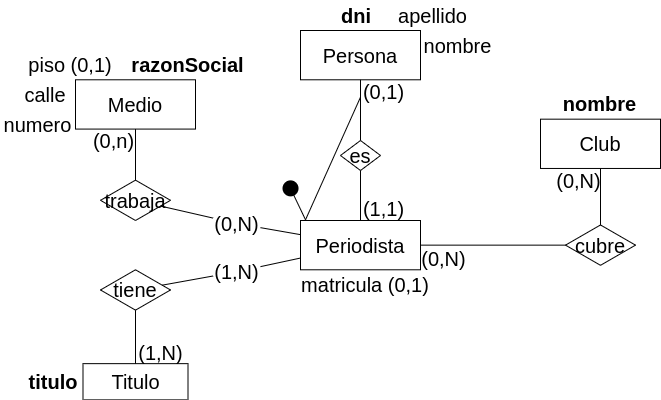

The diagram above was exported from draw.io. Its source (the exported page's mxGraphModel, read from the mxfile embedded in the PNG):
<mxGraphModel dx="1035" dy="658" grid="1" gridSize="10" guides="1" tooltips="1" connect="1" arrows="1" fold="1" page="1" pageScale="1" pageWidth="1169" pageHeight="827" math="0" shadow="0">
  <root>
    <mxCell id="0" />
    <mxCell id="1" parent="0" />
    <mxCell id="Xr8a9129WazT0yU7ShIo-1" value="&lt;font style=&quot;font-size: 20px;&quot;&gt;Persona&lt;/font&gt;" style="whiteSpace=wrap;html=1;align=center;fontSize=20;" vertex="1" parent="1">
      <mxGeometry x="519.9999999999999" y="90" width="120" height="49.29" as="geometry" />
    </mxCell>
    <mxCell id="Xr8a9129WazT0yU7ShIo-2" value="&lt;font style=&quot;font-size: 20px;&quot;&gt;Periodista&lt;/font&gt;" style="whiteSpace=wrap;html=1;align=center;fontSize=20;" vertex="1" parent="1">
      <mxGeometry x="519.9999999999999" y="280" width="120" height="49.29" as="geometry" />
    </mxCell>
    <mxCell id="Xr8a9129WazT0yU7ShIo-4" value="es" style="shape=rhombus;perimeter=rhombusPerimeter;whiteSpace=wrap;html=1;align=center;fontSize=20;" vertex="1" parent="1">
      <mxGeometry x="559.97" y="200" width="40.05" height="30" as="geometry" />
    </mxCell>
    <mxCell id="Xr8a9129WazT0yU7ShIo-6" value="" style="endArrow=none;html=1;rounded=0;fontSize=20;entryX=0.5;entryY=0;entryDx=0;entryDy=0;" edge="1" parent="1" source="Xr8a9129WazT0yU7ShIo-1" target="Xr8a9129WazT0yU7ShIo-4">
      <mxGeometry width="50" height="50" relative="1" as="geometry">
        <mxPoint x="330" y="120" as="sourcePoint" />
        <mxPoint x="330" y="234" as="targetPoint" />
      </mxGeometry>
    </mxCell>
    <mxCell id="Xr8a9129WazT0yU7ShIo-7" value="" style="endArrow=none;html=1;rounded=0;fontSize=20;exitX=0.5;exitY=1;exitDx=0;exitDy=0;" edge="1" parent="1" source="Xr8a9129WazT0yU7ShIo-4" target="Xr8a9129WazT0yU7ShIo-2">
      <mxGeometry width="50" height="50" relative="1" as="geometry">
        <mxPoint x="590" y="149" as="sourcePoint" />
        <mxPoint x="590" y="210" as="targetPoint" />
      </mxGeometry>
    </mxCell>
    <mxCell id="Xr8a9129WazT0yU7ShIo-11" value="(1,1)" style="text;html=1;strokeColor=none;fillColor=none;align=center;verticalAlign=middle;whiteSpace=wrap;rounded=0;fontSize=20;rotation=0;" vertex="1" parent="1">
      <mxGeometry x="580" y="256.83" width="47.4" height="23.17" as="geometry" />
    </mxCell>
    <mxCell id="Xr8a9129WazT0yU7ShIo-14" value="(0,1)" style="text;html=1;strokeColor=none;fillColor=none;align=center;verticalAlign=middle;whiteSpace=wrap;rounded=0;fontSize=20;rotation=0;" vertex="1" parent="1">
      <mxGeometry x="580" y="139.28999999999996" width="47.4" height="23.17" as="geometry" />
    </mxCell>
    <mxCell id="Xr8a9129WazT0yU7ShIo-15" value="&lt;font style=&quot;font-size: 20px;&quot;&gt;Medio&lt;/font&gt;" style="whiteSpace=wrap;html=1;align=center;fontSize=20;" vertex="1" parent="1">
      <mxGeometry x="294.9999999999999" y="139.29" width="120" height="49.29" as="geometry" />
    </mxCell>
    <mxCell id="Xr8a9129WazT0yU7ShIo-16" value="&lt;font style=&quot;font-size: 20px;&quot;&gt;Titulo&lt;/font&gt;" style="whiteSpace=wrap;html=1;align=center;fontSize=20;" vertex="1" parent="1">
      <mxGeometry x="302.5" y="423.15" width="105" height="36.23" as="geometry" />
    </mxCell>
    <mxCell id="Xr8a9129WazT0yU7ShIo-19" value="&lt;font style=&quot;font-size: 20px;&quot;&gt;Club&lt;/font&gt;" style="whiteSpace=wrap;html=1;align=center;fontSize=20;" vertex="1" parent="1">
      <mxGeometry x="759.9999999999999" y="178.67000000000002" width="120" height="49.29" as="geometry" />
    </mxCell>
    <mxCell id="Xr8a9129WazT0yU7ShIo-21" value="trabaja" style="shape=rhombus;perimeter=rhombusPerimeter;whiteSpace=wrap;html=1;align=center;fontSize=20;" vertex="1" parent="1">
      <mxGeometry x="320" y="239.64" width="70" height="40.36" as="geometry" />
    </mxCell>
    <mxCell id="Xr8a9129WazT0yU7ShIo-22" value="cubre" style="shape=rhombus;perimeter=rhombusPerimeter;whiteSpace=wrap;html=1;align=center;fontSize=20;" vertex="1" parent="1">
      <mxGeometry x="785" y="284.46" width="70" height="40.36" as="geometry" />
    </mxCell>
    <mxCell id="Xr8a9129WazT0yU7ShIo-23" value="" style="endArrow=none;html=1;rounded=0;fontSize=20;" edge="1" parent="1" source="Xr8a9129WazT0yU7ShIo-38" target="Xr8a9129WazT0yU7ShIo-2">
      <mxGeometry width="50" height="50" relative="1" as="geometry">
        <mxPoint x="590" y="320.3" as="sourcePoint" />
        <mxPoint x="520" y="285.9436666666666" as="targetPoint" />
      </mxGeometry>
    </mxCell>
    <mxCell id="Xr8a9129WazT0yU7ShIo-24" value="" style="endArrow=none;html=1;rounded=0;fontSize=20;" edge="1" parent="1" source="Xr8a9129WazT0yU7ShIo-15" target="Xr8a9129WazT0yU7ShIo-21">
      <mxGeometry width="50" height="50" relative="1" as="geometry">
        <mxPoint x="400" y="315" as="sourcePoint" />
        <mxPoint x="530" y="315" as="targetPoint" />
      </mxGeometry>
    </mxCell>
    <mxCell id="Xr8a9129WazT0yU7ShIo-25" value="" style="endArrow=none;html=1;rounded=0;fontSize=20;" edge="1" parent="1" source="Xr8a9129WazT0yU7ShIo-22" target="Xr8a9129WazT0yU7ShIo-2">
      <mxGeometry width="50" height="50" relative="1" as="geometry">
        <mxPoint x="830" y="250" as="sourcePoint" />
        <mxPoint x="955" y="494.64699999999993" as="targetPoint" />
      </mxGeometry>
    </mxCell>
    <mxCell id="Xr8a9129WazT0yU7ShIo-26" value="" style="endArrow=none;html=1;rounded=0;fontSize=20;" edge="1" parent="1" source="Xr8a9129WazT0yU7ShIo-19" target="Xr8a9129WazT0yU7ShIo-22">
      <mxGeometry width="50" height="50" relative="1" as="geometry">
        <mxPoint x="865" y="309.81" as="sourcePoint" />
        <mxPoint x="965" y="309.81" as="targetPoint" />
      </mxGeometry>
    </mxCell>
    <mxCell id="Xr8a9129WazT0yU7ShIo-27" value="dni" style="text;html=1;strokeColor=none;fillColor=none;align=center;verticalAlign=middle;whiteSpace=wrap;rounded=0;fontSize=20;rotation=0;fontStyle=1" vertex="1" parent="1">
      <mxGeometry x="552.4" y="60" width="47.6" height="30" as="geometry" />
    </mxCell>
    <mxCell id="Xr8a9129WazT0yU7ShIo-28" value="&lt;span style=&quot;font-weight: normal;&quot;&gt;nombre&lt;/span&gt;" style="text;html=1;strokeColor=none;fillColor=none;align=center;verticalAlign=middle;whiteSpace=wrap;rounded=0;fontSize=20;rotation=0;fontStyle=1" vertex="1" parent="1">
      <mxGeometry x="640" y="90" width="75" height="30" as="geometry" />
    </mxCell>
    <mxCell id="Xr8a9129WazT0yU7ShIo-29" value="&lt;span style=&quot;font-weight: normal;&quot;&gt;apellido&lt;/span&gt;" style="text;html=1;strokeColor=none;fillColor=none;align=center;verticalAlign=middle;whiteSpace=wrap;rounded=0;fontSize=20;rotation=0;fontStyle=1" vertex="1" parent="1">
      <mxGeometry x="615" y="60" width="75" height="30" as="geometry" />
    </mxCell>
    <mxCell id="Xr8a9129WazT0yU7ShIo-32" value="(0,N)" style="text;html=1;strokeColor=none;fillColor=none;align=center;verticalAlign=middle;whiteSpace=wrap;rounded=0;fontSize=20;rotation=0;" vertex="1" parent="1">
      <mxGeometry x="775" y="227.95999999999998" width="47.4" height="23.17" as="geometry" />
    </mxCell>
    <mxCell id="Xr8a9129WazT0yU7ShIo-33" value="(0,N)" style="text;html=1;strokeColor=none;fillColor=none;align=center;verticalAlign=middle;whiteSpace=wrap;rounded=0;fontSize=20;rotation=0;" vertex="1" parent="1">
      <mxGeometry x="640" y="306.12" width="47.4" height="23.17" as="geometry" />
    </mxCell>
    <mxCell id="Xr8a9129WazT0yU7ShIo-34" value="tiene" style="shape=rhombus;perimeter=rhombusPerimeter;whiteSpace=wrap;html=1;align=center;fontSize=20;" vertex="1" parent="1">
      <mxGeometry x="320" y="329.2900000000001" width="70" height="40.36" as="geometry" />
    </mxCell>
    <mxCell id="Xr8a9129WazT0yU7ShIo-35" value="" style="endArrow=none;html=1;rounded=0;fontSize=20;" edge="1" parent="1" source="Xr8a9129WazT0yU7ShIo-40" target="Xr8a9129WazT0yU7ShIo-2">
      <mxGeometry width="50" height="50" relative="1" as="geometry">
        <mxPoint x="590" y="366.64" as="sourcePoint" />
        <mxPoint x="520" y="332.2836666666666" as="targetPoint" />
      </mxGeometry>
    </mxCell>
    <mxCell id="Xr8a9129WazT0yU7ShIo-36" value="" style="endArrow=none;html=1;rounded=0;fontSize=20;" edge="1" parent="1" source="Xr8a9129WazT0yU7ShIo-16" target="Xr8a9129WazT0yU7ShIo-34">
      <mxGeometry width="50" height="50" relative="1" as="geometry">
        <mxPoint x="389" y="367" as="sourcePoint" />
        <mxPoint x="530" y="330" as="targetPoint" />
      </mxGeometry>
    </mxCell>
    <mxCell id="Xr8a9129WazT0yU7ShIo-37" value="(0,n)" style="text;html=1;strokeColor=none;fillColor=none;align=center;verticalAlign=middle;whiteSpace=wrap;rounded=0;fontSize=20;rotation=0;" vertex="1" parent="1">
      <mxGeometry x="310" y="188.57999999999996" width="47.4" height="23.17" as="geometry" />
    </mxCell>
    <mxCell id="Xr8a9129WazT0yU7ShIo-39" value="(1,N)" style="text;html=1;strokeColor=none;fillColor=none;align=center;verticalAlign=middle;whiteSpace=wrap;rounded=0;fontSize=20;rotation=0;" vertex="1" parent="1">
      <mxGeometry x="357.4" y="399.98" width="47.4" height="23.17" as="geometry" />
    </mxCell>
    <mxCell id="Xr8a9129WazT0yU7ShIo-41" value="" style="endArrow=none;html=1;rounded=0;fontSize=20;" edge="1" parent="1" source="Xr8a9129WazT0yU7ShIo-34" target="Xr8a9129WazT0yU7ShIo-40">
      <mxGeometry width="50" height="50" relative="1" as="geometry">
        <mxPoint x="380" y="348" as="sourcePoint" />
        <mxPoint x="520" y="318" as="targetPoint" />
      </mxGeometry>
    </mxCell>
    <mxCell id="Xr8a9129WazT0yU7ShIo-40" value="(1,N)" style="text;html=1;strokeColor=none;fillColor=none;align=center;verticalAlign=middle;whiteSpace=wrap;rounded=0;fontSize=20;rotation=0;" vertex="1" parent="1">
      <mxGeometry x="432.6" y="319.64" width="47.4" height="23.17" as="geometry" />
    </mxCell>
    <mxCell id="Xr8a9129WazT0yU7ShIo-45" value="" style="endArrow=none;html=1;rounded=0;fontSize=20;" edge="1" parent="1" source="Xr8a9129WazT0yU7ShIo-21" target="Xr8a9129WazT0yU7ShIo-38">
      <mxGeometry width="50" height="50" relative="1" as="geometry">
        <mxPoint x="382" y="273" as="sourcePoint" />
        <mxPoint x="520" y="295" as="targetPoint" />
      </mxGeometry>
    </mxCell>
    <mxCell id="Xr8a9129WazT0yU7ShIo-38" value="(0,N)" style="text;html=1;strokeColor=none;fillColor=none;align=center;verticalAlign=middle;whiteSpace=wrap;rounded=0;fontSize=20;rotation=0;" vertex="1" parent="1">
      <mxGeometry x="432.6" y="271.42999999999995" width="47.4" height="23.17" as="geometry" />
    </mxCell>
    <mxCell id="Xr8a9129WazT0yU7ShIo-46" value="&lt;span style=&quot;&quot;&gt;titulo&lt;/span&gt;" style="text;html=1;strokeColor=none;fillColor=none;align=center;verticalAlign=middle;whiteSpace=wrap;rounded=0;fontSize=20;rotation=0;fontStyle=1" vertex="1" parent="1">
      <mxGeometry x="242.50000000000003" y="426.27" width="60" height="30" as="geometry" />
    </mxCell>
    <mxCell id="Xr8a9129WazT0yU7ShIo-47" value="&lt;span style=&quot;&quot;&gt;matricula (0,1)&lt;/span&gt;" style="text;html=1;strokeColor=none;fillColor=none;align=center;verticalAlign=middle;whiteSpace=wrap;rounded=0;fontSize=20;rotation=0;fontStyle=0" vertex="1" parent="1">
      <mxGeometry x="515" y="329.29" width="139.8" height="30" as="geometry" />
    </mxCell>
    <mxCell id="Xr8a9129WazT0yU7ShIo-51" value="" style="endArrow=none;html=1;rounded=0;entryX=0.75;entryY=0;entryDx=0;entryDy=0;" edge="1" parent="1" source="Xr8a9129WazT0yU7ShIo-52">
      <mxGeometry width="50" height="50" relative="1" as="geometry">
        <mxPoint x="791.47" y="271.19" as="sourcePoint" />
        <mxPoint x="525.02" y="279.29" as="targetPoint" />
      </mxGeometry>
    </mxCell>
    <mxCell id="Xr8a9129WazT0yU7ShIo-52" value="" style="shape=waypoint;sketch=0;fillStyle=solid;size=16;pointerEvents=1;points=[];fillColor=none;resizable=0;rotatable=0;perimeter=centerPerimeter;snapToPoint=1;fontSize=20;fontStyle=0;spacing=2;perimeterSpacing=0;" vertex="1" parent="1">
      <mxGeometry x="500.0168292682928" y="237.87285714285719" width="20" height="20" as="geometry" />
    </mxCell>
    <mxCell id="Xr8a9129WazT0yU7ShIo-53" value="" style="endArrow=none;html=1;rounded=0;fontSize=20;entryX=0.75;entryY=0;entryDx=0;entryDy=0;exitX=0;exitY=0.75;exitDx=0;exitDy=0;" edge="1" parent="1" source="Xr8a9129WazT0yU7ShIo-14">
      <mxGeometry width="50" height="50" relative="1" as="geometry">
        <mxPoint x="600.02" y="211.74999999999991" as="sourcePoint" />
        <mxPoint x="525.02" y="279.29" as="targetPoint" />
        <Array as="points" />
      </mxGeometry>
    </mxCell>
    <mxCell id="Xr8a9129WazT0yU7ShIo-54" value="&lt;span style=&quot;&quot;&gt;&lt;b&gt;nombre&lt;/b&gt;&lt;/span&gt;" style="text;html=1;strokeColor=none;fillColor=none;align=center;verticalAlign=middle;whiteSpace=wrap;rounded=0;fontSize=20;rotation=0;fontStyle=0" vertex="1" parent="1">
      <mxGeometry x="771.4" y="147.61999999999995" width="97.2" height="30" as="geometry" />
    </mxCell>
    <mxCell id="Xr8a9129WazT0yU7ShIo-55" value="&lt;span style=&quot;&quot;&gt;&lt;b&gt;razonSocial&lt;/b&gt;&lt;/span&gt;" style="text;html=1;strokeColor=none;fillColor=none;align=center;verticalAlign=middle;whiteSpace=wrap;rounded=0;fontSize=20;rotation=0;fontStyle=0" vertex="1" parent="1">
      <mxGeometry x="340" y="109.29" width="134.8" height="30" as="geometry" />
    </mxCell>
    <mxCell id="Xr8a9129WazT0yU7ShIo-56" value="&lt;span style=&quot;font-weight: normal;&quot;&gt;calle&lt;/span&gt;" style="text;html=1;strokeColor=none;fillColor=none;align=center;verticalAlign=middle;whiteSpace=wrap;rounded=0;fontSize=20;rotation=0;fontStyle=1" vertex="1" parent="1">
      <mxGeometry x="235.00000000000003" y="139.29000000000002" width="60" height="30" as="geometry" />
    </mxCell>
    <mxCell id="Xr8a9129WazT0yU7ShIo-57" value="&lt;span style=&quot;&quot;&gt;numero&lt;/span&gt;" style="text;html=1;strokeColor=none;fillColor=none;align=center;verticalAlign=middle;whiteSpace=wrap;rounded=0;fontSize=20;rotation=0;fontStyle=0" vertex="1" parent="1">
      <mxGeometry x="220" y="169.29" width="75" height="30" as="geometry" />
    </mxCell>
    <mxCell id="Xr8a9129WazT0yU7ShIo-58" value="&lt;span style=&quot;&quot;&gt;piso (0,1)&lt;/span&gt;" style="text;html=1;strokeColor=none;fillColor=none;align=center;verticalAlign=middle;whiteSpace=wrap;rounded=0;fontSize=20;rotation=0;fontStyle=0" vertex="1" parent="1">
      <mxGeometry x="240" y="109.28999999999996" width="100" height="30" as="geometry" />
    </mxCell>
  </root>
</mxGraphModel>